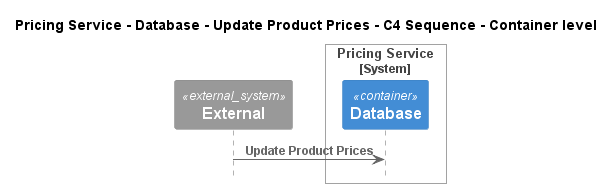

The diagram above was rendered by PlantUML. Its source (embedded in the PNG):
@startuml
!pragma layout smetana
!include ..\..\..\..\..\..\..\.c4s\C4_Sequence.puml

title Pricing Service - Database - Update Product Prices - C4 Sequence - Container level

System_Ext(C4InterFlow.SoftwareSystems.ExternalSystem, "External", "")

System_Boundary(ECommercePlatform.SoftwareSystems.PricingService, "Pricing Service")
    Container(ECommercePlatform.SoftwareSystems.PricingService.Containers.Database, "Database", "", "")
Boundary_End()

Rel(C4InterFlow.SoftwareSystems.ExternalSystem, ECommercePlatform.SoftwareSystems.PricingService.Containers.Database, "Update Product Prices")


@enduml